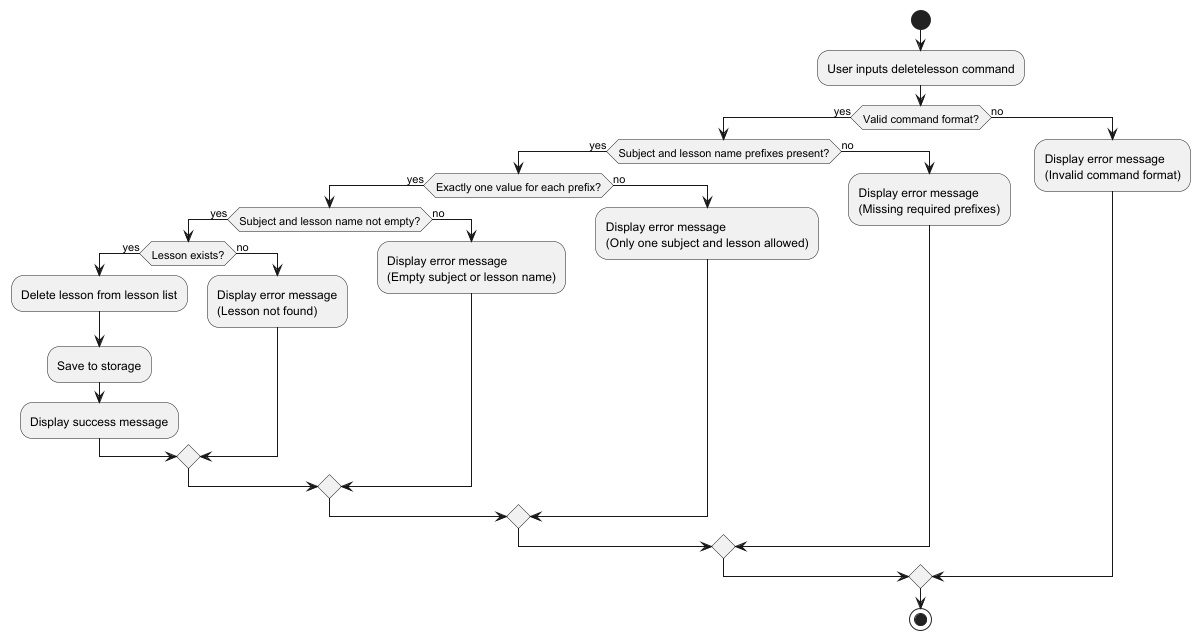

The diagram above was rendered by PlantUML. Its source (embedded in the PNG):
@startuml
start
:User inputs deletelesson command;

if (Valid command format?) then (yes)
  if (Subject and lesson name prefixes present?) then (yes)
    if (Exactly one value for each prefix?) then (yes)
      if (Subject and lesson name not empty?) then (yes)
        if (Lesson exists?) then (yes)
          :Delete lesson from lesson list;
          :Save to storage;
          :Display success message;
        else (no)
          :Display error message\n(Lesson not found);
        endif
      else (no)
        :Display error message\n(Empty subject or lesson name);
      endif
    else (no)
      :Display error message\n(Only one subject and lesson allowed);
    endif
  else (no)
    :Display error message\n(Missing required prefixes);
  endif
else (no)
  :Display error message\n(Invalid command format);
endif

stop
@enduml